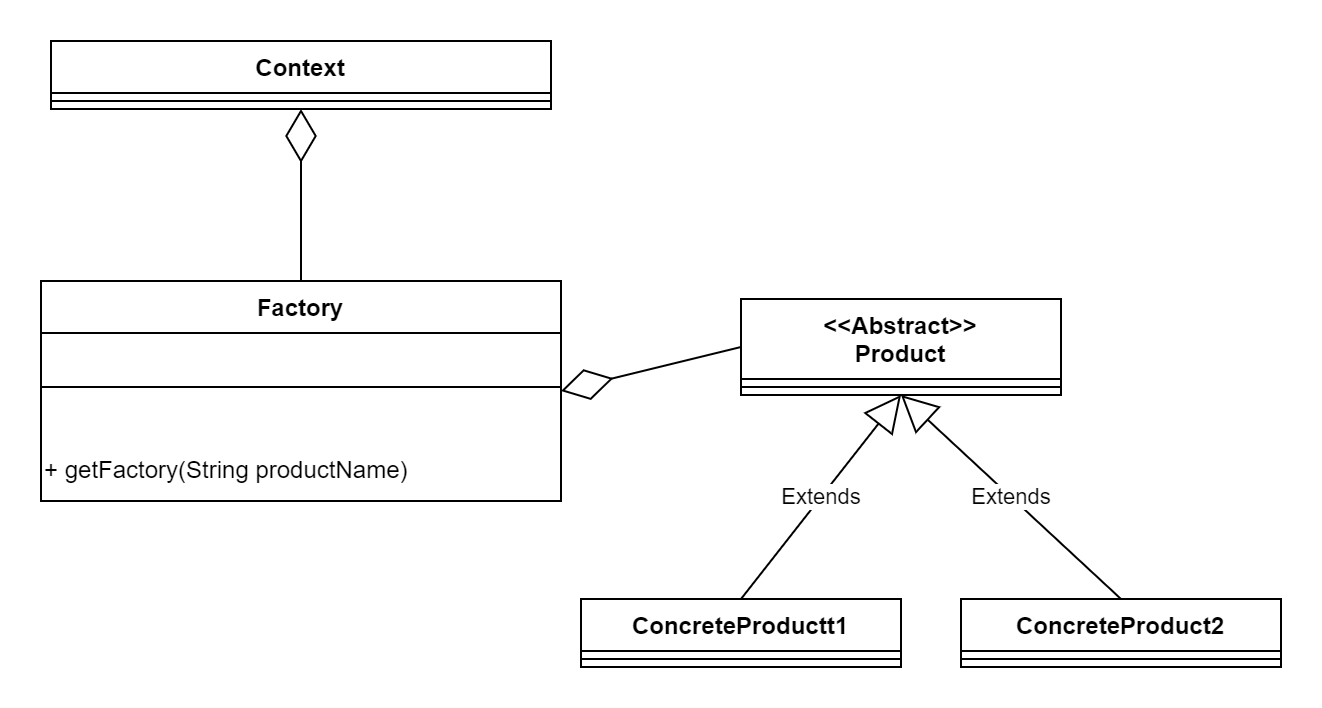

The diagram above was exported from draw.io. Its source (the exported page's mxGraphModel, read from the mxfile embedded in the PNG):
<mxGraphModel dx="1050" dy="638" grid="1" gridSize="10" guides="1" tooltips="1" connect="1" arrows="1" fold="1" page="1" pageScale="1" pageWidth="827" pageHeight="1169" math="0" shadow="0">
  <root>
    <mxCell id="WIyWlLk6GJQsqaUBKTNV-0" />
    <mxCell id="WIyWlLk6GJQsqaUBKTNV-1" parent="WIyWlLk6GJQsqaUBKTNV-0" />
    <mxCell id="kO76d1SnFRbxK5GOzYad-0" value="&lt;&lt;Abstract&gt;&gt;&#10;Product" style="swimlane;fontStyle=1;align=center;verticalAlign=top;childLayout=stackLayout;horizontal=1;startSize=40;horizontalStack=0;resizeParent=1;resizeParentMax=0;resizeLast=0;collapsible=1;marginBottom=0;" vertex="1" parent="WIyWlLk6GJQsqaUBKTNV-1">
      <mxGeometry x="500" y="289" width="160" height="48" as="geometry" />
    </mxCell>
    <mxCell id="kO76d1SnFRbxK5GOzYad-2" value="" style="line;strokeWidth=1;fillColor=none;align=left;verticalAlign=middle;spacingTop=-1;spacingLeft=3;spacingRight=3;rotatable=0;labelPosition=right;points=[];portConstraint=eastwest;strokeColor=inherit;" vertex="1" parent="kO76d1SnFRbxK5GOzYad-0">
      <mxGeometry y="40" width="160" height="8" as="geometry" />
    </mxCell>
    <mxCell id="kO76d1SnFRbxK5GOzYad-4" value="ConcreteProduct2" style="swimlane;fontStyle=1;align=center;verticalAlign=top;childLayout=stackLayout;horizontal=1;startSize=26;horizontalStack=0;resizeParent=1;resizeParentMax=0;resizeLast=0;collapsible=1;marginBottom=0;" vertex="1" parent="WIyWlLk6GJQsqaUBKTNV-1">
      <mxGeometry x="610" y="439" width="160" height="34" as="geometry" />
    </mxCell>
    <mxCell id="kO76d1SnFRbxK5GOzYad-6" value="" style="line;strokeWidth=1;fillColor=none;align=left;verticalAlign=middle;spacingTop=-1;spacingLeft=3;spacingRight=3;rotatable=0;labelPosition=right;points=[];portConstraint=eastwest;strokeColor=inherit;" vertex="1" parent="kO76d1SnFRbxK5GOzYad-4">
      <mxGeometry y="26" width="160" height="8" as="geometry" />
    </mxCell>
    <mxCell id="kO76d1SnFRbxK5GOzYad-8" value="ConcreteProductt1" style="swimlane;fontStyle=1;align=center;verticalAlign=top;childLayout=stackLayout;horizontal=1;startSize=26;horizontalStack=0;resizeParent=1;resizeParentMax=0;resizeLast=0;collapsible=1;marginBottom=0;" vertex="1" parent="WIyWlLk6GJQsqaUBKTNV-1">
      <mxGeometry x="420" y="439" width="160" height="34" as="geometry" />
    </mxCell>
    <mxCell id="kO76d1SnFRbxK5GOzYad-9" value="" style="line;strokeWidth=1;fillColor=none;align=left;verticalAlign=middle;spacingTop=-1;spacingLeft=3;spacingRight=3;rotatable=0;labelPosition=right;points=[];portConstraint=eastwest;strokeColor=inherit;" vertex="1" parent="kO76d1SnFRbxK5GOzYad-8">
      <mxGeometry y="26" width="160" height="8" as="geometry" />
    </mxCell>
    <mxCell id="kO76d1SnFRbxK5GOzYad-11" value="Extends" style="endArrow=block;endSize=16;endFill=0;html=1;rounded=0;entryX=0.5;entryY=1;entryDx=0;entryDy=0;exitX=0.5;exitY=0;exitDx=0;exitDy=0;" edge="1" parent="WIyWlLk6GJQsqaUBKTNV-1" source="kO76d1SnFRbxK5GOzYad-8" target="kO76d1SnFRbxK5GOzYad-0">
      <mxGeometry width="160" relative="1" as="geometry">
        <mxPoint x="330" y="419" as="sourcePoint" />
        <mxPoint x="490" y="419" as="targetPoint" />
      </mxGeometry>
    </mxCell>
    <mxCell id="kO76d1SnFRbxK5GOzYad-12" value="Extends" style="endArrow=block;endSize=16;endFill=0;html=1;rounded=0;exitX=0.5;exitY=0;exitDx=0;exitDy=0;entryX=0.5;entryY=1;entryDx=0;entryDy=0;" edge="1" parent="WIyWlLk6GJQsqaUBKTNV-1" source="kO76d1SnFRbxK5GOzYad-4" target="kO76d1SnFRbxK5GOzYad-0">
      <mxGeometry width="160" relative="1" as="geometry">
        <mxPoint x="510" y="449" as="sourcePoint" />
        <mxPoint x="610" y="349" as="targetPoint" />
      </mxGeometry>
    </mxCell>
    <mxCell id="kO76d1SnFRbxK5GOzYad-13" value="Factory" style="swimlane;fontStyle=1;align=center;verticalAlign=top;childLayout=stackLayout;horizontal=1;startSize=26;horizontalStack=0;resizeParent=1;resizeParentMax=0;resizeLast=0;collapsible=1;marginBottom=0;" vertex="1" parent="WIyWlLk6GJQsqaUBKTNV-1">
      <mxGeometry x="150" y="280" width="260" height="110" as="geometry" />
    </mxCell>
    <mxCell id="kO76d1SnFRbxK5GOzYad-15" value="" style="line;strokeWidth=1;fillColor=none;align=left;verticalAlign=middle;spacingTop=-1;spacingLeft=3;spacingRight=3;rotatable=0;labelPosition=right;points=[];portConstraint=eastwest;strokeColor=inherit;" vertex="1" parent="kO76d1SnFRbxK5GOzYad-13">
      <mxGeometry y="26" width="260" height="54" as="geometry" />
    </mxCell>
    <mxCell id="kO76d1SnFRbxK5GOzYad-23" value="+ getFactory(String productName)" style="text;html=1;align=left;verticalAlign=middle;resizable=0;points=[];autosize=1;strokeColor=none;fillColor=none;" vertex="1" parent="kO76d1SnFRbxK5GOzYad-13">
      <mxGeometry y="80" width="260" height="30" as="geometry" />
    </mxCell>
    <mxCell id="kO76d1SnFRbxK5GOzYad-17" value="" style="endArrow=diamondThin;endFill=0;endSize=24;html=1;rounded=0;entryX=1;entryY=0.5;entryDx=0;entryDy=0;exitX=0;exitY=0.5;exitDx=0;exitDy=0;" edge="1" parent="WIyWlLk6GJQsqaUBKTNV-1" source="kO76d1SnFRbxK5GOzYad-0" target="kO76d1SnFRbxK5GOzYad-13">
      <mxGeometry width="160" relative="1" as="geometry">
        <mxPoint x="490" y="319" as="sourcePoint" />
        <mxPoint x="410" y="319" as="targetPoint" />
      </mxGeometry>
    </mxCell>
    <mxCell id="kO76d1SnFRbxK5GOzYad-18" value="Context" style="swimlane;fontStyle=1;align=center;verticalAlign=top;childLayout=stackLayout;horizontal=1;startSize=26;horizontalStack=0;resizeParent=1;resizeParentMax=0;resizeLast=0;collapsible=1;marginBottom=0;" vertex="1" parent="WIyWlLk6GJQsqaUBKTNV-1">
      <mxGeometry x="155" y="160" width="250" height="34" as="geometry" />
    </mxCell>
    <mxCell id="kO76d1SnFRbxK5GOzYad-20" value="" style="line;strokeWidth=1;fillColor=none;align=left;verticalAlign=middle;spacingTop=-1;spacingLeft=3;spacingRight=3;rotatable=0;labelPosition=right;points=[];portConstraint=eastwest;strokeColor=inherit;" vertex="1" parent="kO76d1SnFRbxK5GOzYad-18">
      <mxGeometry y="26" width="250" height="8" as="geometry" />
    </mxCell>
    <mxCell id="kO76d1SnFRbxK5GOzYad-22" value="" style="endArrow=diamondThin;endFill=0;endSize=24;html=1;rounded=0;entryX=0.5;entryY=1;entryDx=0;entryDy=0;exitX=0.5;exitY=0;exitDx=0;exitDy=0;" edge="1" parent="WIyWlLk6GJQsqaUBKTNV-1" source="kO76d1SnFRbxK5GOzYad-13" target="kO76d1SnFRbxK5GOzYad-18">
      <mxGeometry width="160" relative="1" as="geometry">
        <mxPoint x="510" y="323" as="sourcePoint" />
        <mxPoint x="277" y="196.22000000000003" as="targetPoint" />
      </mxGeometry>
    </mxCell>
  </root>
</mxGraphModel>